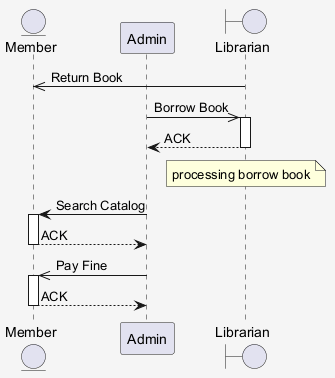

The diagram above was rendered by PlantUML. Its source (embedded in the PNG):
@startuml
skinparam shadowing false
skinparam backgroundColor #F5F5F5
entity "Member" as M
participant "Admin" as A
boundary "Librarian" as L
L ->> M : Return Book
A ->> L : Borrow Book
activate L
L --> A : ACK
deactivate L
note over L : processing borrow book
A -> M : Search Catalog
activate M
M --> A : ACK
deactivate M
A ->> M : Pay Fine
activate M
M --> A : ACK
deactivate M
@enduml